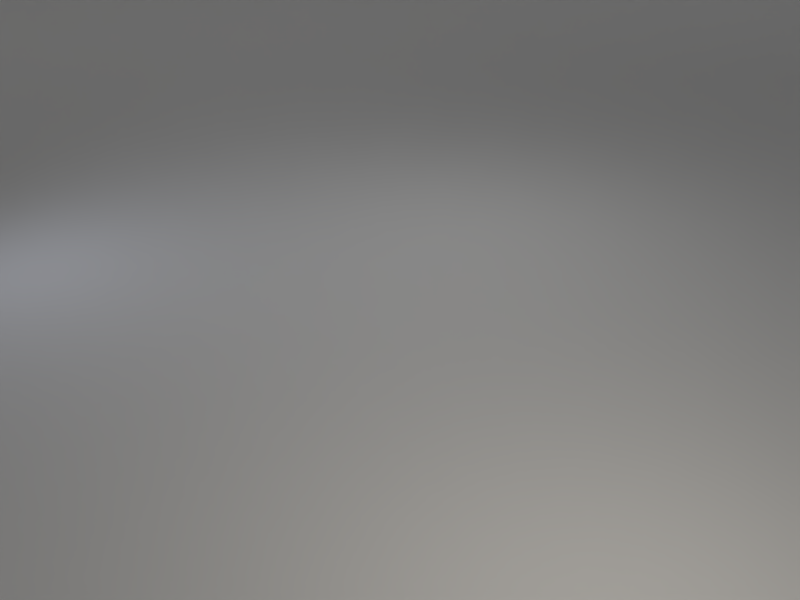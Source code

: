 # Source: base_scene.blend  (saved by Blender 2.77.0; exported with 4.5.12 LTS)
import bpy
from mathutils import Matrix  # noqa: F401  (used for matrix-valued properties, if any)

bpy.ops.wm.read_factory_settings(use_empty=True)
scene = bpy.context.scene
scene.name = 'Scene'

# ---- collections
col_collection_1 = bpy.data.collections.new('Collection 1'); scene.collection.children.link(col_collection_1)

# ---- world
world_world = bpy.data.worlds.new('World'); scene.world = world_world
world_world.use_nodes = True; world_world.node_tree.nodes.clear()
_N = world_world.node_tree.nodes; _L = world_world.node_tree.links
n0 = _N.new('ShaderNodeOutputWorld'); n0.name = 'World Output'; n0.location = (300, 300)
n1 = _N.new('ShaderNodeBackground'); n1.name = 'Background'; n1.location = (10, 300)
n1.inputs[0].default_value = (0.05088, 0.05088, 0.05088, 1.0)
n1.inputs[1].default_value = 0.0
_L.new(n1.outputs[0], n0.inputs[0])
n0.is_active_output = True
world_world.color = (0.05088, 0.05088, 0.05088)
world_world.use_sun_shadow = False
world_world.sun_shadow_jitter_overblur = 0.0
world_world.cycles.sampling_method = 'MANUAL'

# ---- cameras
cam_camera = bpy.data.cameras.new('Camera')
cam_camera.clip_end = 100.0
cam_camera.lens = 35.0
cam_camera.sensor_width = 32.0
cam_camera.sensor_height = 18.0
cam_camera.ortho_scale = 7.314
cam_camera.dof.focus_distance = 0.0

# ---- lights
light_area_002 = bpy.data.lights.new('Area.002', 'SUN')
light_area_002.transmission_factor = 0.0
light_area_002.angle = 0.1993
light_area_002.energy = 0.45
light_area_002.shadow_buffer_clip_start = 0.5
light_area_002.shadow_soft_size = 0.1
light_area_002.shadow_cascade_max_distance = 1000.0
light_area_003 = bpy.data.lights.new('Area.003', 'AREA')
light_area_003.transmission_factor = 0.0
light_area_003.energy = 39.27
light_area_003.shadow_buffer_clip_start = 0.5
light_area_003.shadow_soft_size = 1.0
light_area_003.shadow_maximum_resolution = 0.006
light_area_003.use_absolute_resolution = True
light_area_003.size = 1.0
light_area_003.size_y = 0.1
light_area_001 = bpy.data.lights.new('Area.001', 'AREA')
light_area_001.color = (0.7617, 0.8177, 1.0)
light_area_001.transmission_factor = 0.0
light_area_001.energy = 23.56
light_area_001.shadow_buffer_clip_start = 0.5
light_area_001.shadow_soft_size = 0.5
light_area_001.shadow_maximum_resolution = 0.006
light_area_001.use_absolute_resolution = True
light_area_001.size = 0.5
light_area_001.size_y = 0.1
light_area = bpy.data.lights.new('Area', 'AREA')
light_area.color = (1.0, 0.9323, 0.8167)
light_area.transmission_factor = 0.0
light_area.energy = 78.54
light_area.shadow_buffer_clip_start = 0.5
light_area.shadow_soft_size = 0.5
light_area.shadow_maximum_resolution = 0.006
light_area.use_absolute_resolution = True
light_area.size = 0.5
light_area.size_y = 0.1

# ---- meshes
me_mesh_001 = bpy.data.meshes.new('Mesh.001')
me_mesh_001.from_pydata([(-23.56, 0.0, 0.0), (-21.64, 0.0, 4.757e-06), (-19.84, 0.0, 7.612e-05), (-18.15, 0.0, 0.0003854), (-16.55, 0.0, 0.001218), (-15.06, 0.0, 0.002973), (-13.65, 0.0, 0.006166), (-12.34, 0.0, 0.01142), (-11.11, 0.0, 0.01949), (-9.961, 0.0, 0.03121), (-8.889, 0.0, 0.04757), (-7.891, 0.0, 0.06965), (-6.963, 0.0, 0.09865), (-6.1, 0.0, 0.1359), (-5.3, 0.0, 0.1828), (-4.559, 0.0, 0.2408), (-3.873, 0.0, 0.3118), (-3.24, 0.0, 0.3973), (-2.656, 0.0, 0.4994), (-2.119, 0.0, 0.62), (-1.624, 0.0, 0.7612), (-1.17, 0.0, 0.9252), (-0.7532, 0.0, 1.114), (-0.3709, 0.0, 1.331), (-0.02051, 0.0, 1.578), (0.3005, 0.0, 1.858), (0.5946, 0.0, 2.174), (0.8643, 0.0, 2.528), (1.112, 0.0, 2.924), (1.34, 0.0, 3.365), (1.55, 0.0, 3.854), (1.744, 0.0, 4.394), (1.924, 0.0, 4.989), (2.093, 0.0, 5.642), (2.252, 0.0, 6.358), (2.403, 0.0, 7.139), (2.547, 0.0, 7.991), (2.686, 0.0, 8.916), (2.821, 0.0, 9.92), (2.955, 0.0, 11.01), (3.087, 0.0, 12.18), (3.22, 0.0, 13.44), (3.354, 0.0, 14.8), (3.491, 0.0, 16.26), (3.631, 0.0, 17.83), (3.776, 0.0, 19.51), (3.926, 0.0, 21.3), (4.081, 0.0, 23.21), (-23.56, -56.48, 0.0), (-21.64, -56.48, 4.757e-06), (-19.84, -56.48, 7.612e-05), (-18.15, -56.48, 0.0003854), (-16.55, -56.48, 0.001218), (-15.06, -56.48, 0.002973), (-13.65, -56.48, 0.006166), (-12.34, -56.48, 0.01142), (-11.11, -56.48, 0.01949), (-9.961, -56.48, 0.03121), (-8.889, -56.48, 0.04757), (-7.891, -56.48, 0.06965), (-6.963, -56.48, 0.09865), (-6.1, -56.48, 0.1359), (-5.3, -56.48, 0.1828), (-4.559, -56.48, 0.2408), (-3.873, -56.48, 0.3118), (-3.24, -56.48, 0.3973), (-2.656, -56.48, 0.4994), (-2.119, -56.48, 0.62), (-1.624, -56.48, 0.7612), (-1.17, -56.48, 0.9252), (-0.7532, -56.48, 1.114), (-0.3709, -56.48, 1.331), (-0.02051, -56.48, 1.578), (0.3005, -56.48, 1.858), (0.5946, -56.48, 2.174), (0.8643, -56.48, 2.528), (1.112, -56.48, 2.924), (1.34, -56.48, 3.365), (1.55, -56.48, 3.854), (1.744, -56.48, 4.394), (1.924, -56.48, 4.989), (2.093, -56.48, 5.642), (2.252, -56.48, 6.358), (2.403, -56.48, 7.139), (2.547, -56.48, 7.991), (2.686, -56.48, 8.916), (2.821, -56.48, 9.92), (2.955, -56.48, 11.01), (3.087, -56.48, 12.18), (3.22, -56.48, 13.44), (3.354, -56.48, 14.8), (3.491, -56.48, 16.26), (3.631, -56.48, 17.83), (3.776, -56.48, 19.51), (3.926, -56.48, 21.3), (4.081, -56.48, 23.21)], [], [(8, 9, 57, 56), (35, 36, 84, 83), (22, 23, 71, 70), (9, 10, 58, 57), (36, 37, 85, 84), (23, 24, 72, 71), (10, 11, 59, 58), (37, 38, 86, 85), (24, 25, 73, 72), (11, 12, 60, 59), (38, 39, 87, 86), (25, 26, 74, 73), (12, 13, 61, 60), (39, 40, 88, 87), (26, 27, 75, 74), (13, 14, 62, 61), (40, 41, 89, 88), (0, 1, 49, 48), (27, 28, 76, 75), (14, 15, 63, 62), (41, 42, 90, 89), (1, 2, 50, 49), (28, 29, 77, 76), (15, 16, 64, 63), (42, 43, 91, 90), (2, 3, 51, 50), (29, 30, 78, 77), (16, 17, 65, 64), (43, 44, 92, 91), (3, 4, 52, 51), (30, 31, 79, 78), (17, 18, 66, 65), (44, 45, 93, 92), (4, 5, 53, 52), (31, 32, 80, 79), (18, 19, 67, 66), (45, 46, 94, 93), (5, 6, 54, 53), (32, 33, 81, 80), (19, 20, 68, 67), (46, 47, 95, 94), (6, 7, 55, 54), (33, 34, 82, 81), (20, 21, 69, 68), (7, 8, 56, 55), (34, 35, 83, 82), (21, 22, 70, 69)])
me_mesh_001.use_remesh_preserve_volume = False
me_mesh_001.use_remesh_preserve_attributes = False
me_mesh_001.use_mirror_vertex_groups = False
me_mesh_001.update()

# ---- objects
ob_area = bpy.data.objects.new('Area', light_area_002)
ob_ground = bpy.data.objects.new('Ground', me_mesh_001)
ob_empty = bpy.data.objects.new('Empty', None)
ob_lamp_back = bpy.data.objects.new('Lamp_Back', light_area_003)
ob_lamp_fill = bpy.data.objects.new('Lamp_Fill', light_area_001)
ob_lamp_key = bpy.data.objects.new('Lamp_Key', light_area)
ob_camera = bpy.data.objects.new('Camera', cam_camera)

# ---- transforms, parenting, visibility, modifiers, constraints
ob_area.location = (11.66, -6.628, 25.82)
ob_area.rotation_euler = (0.236, 0.4169, 0.09708)
ob_area.lineart.crease_threshold = 0.0
ob_ground.location = (-24.06, -18.0, 0.0)
ob_ground.rotation_euler = (0.0, -0.0, 2.698)
ob_ground.lineart.crease_threshold = 0.0
_m = ob_ground.modifiers.new('Subsurf', 'SUBSURF')
_m.uv_smooth = 'PRESERVE_CORNERS'
_m.quality = 2
_m.levels = 2
_m.show_only_control_edges = False
ob_empty.location = (0.0, 0.0, 0.0)
ob_empty.empty_image_offset = (0.0, 0.0)
ob_empty.lineart.crease_threshold = 0.0
ob_lamp_back.location = (-1.169, 2.646, 5.816)
ob_lamp_back.lineart.crease_threshold = 0.0
_c = ob_lamp_back.constraints.new('TRACK_TO'); _c.name = 'Track To'
_c.target = ob_empty
ob_lamp_fill.location = (-4.671, -4.014, 3.011)
ob_lamp_fill.lineart.crease_threshold = 0.0
_c = ob_lamp_fill.constraints.new('TRACK_TO'); _c.name = 'Track To'
_c.target = ob_empty
ob_lamp_key.location = (6.447, -2.905, 4.258)
ob_lamp_key.lineart.crease_threshold = 0.0
_c = ob_lamp_key.constraints.new('TRACK_TO'); _c.name = 'Track To'
_c.target = ob_empty
ob_camera.location = (7.481, -6.508, 5.344)
ob_camera.rotation_euler = (1.109, 0.01082, 0.8149)
ob_camera.lock_rotations_4d = False
ob_camera.empty_display_type = 'ARROWS'
ob_camera.color = (0.0, 0.0, 0.0, 0.0)
ob_camera.display_type = 'WIRE'
ob_camera.lineart.crease_threshold = 0.0
_c = ob_camera.constraints.new('TRACK_TO'); _c.name = 'Track To'
_c.target = ob_empty

# ---- collection membership
col_collection_1.objects.link(ob_area)
col_collection_1.objects.link(ob_ground)
col_collection_1.objects.link(ob_empty)
col_collection_1.objects.link(ob_lamp_back)
col_collection_1.objects.link(ob_lamp_fill)
col_collection_1.objects.link(ob_lamp_key)
col_collection_1.objects.link(ob_camera)

# ---- scene / render settings (as saved in the file)
scene.camera = ob_camera
scene.frame_start = 1; scene.frame_end = 250; scene.frame_set(1)
scene.render.engine = 'CYCLES'
scene.render.resolution_x = 320
scene.render.resolution_y = 240
scene.render.resolution_percentage = 50
scene.render.dither_intensity = 0.0
scene.cycles.use_denoising = False
scene.cycles.samples = 128
scene.cycles.sampling_pattern = 'TABULATED_SOBOL'
scene.cycles.light_sampling_threshold = 0.0
scene.cycles.use_adaptive_sampling = False
scene.cycles.use_light_tree = False
scene.cycles.blur_glossy = 0.0
scene.cycles.sample_clamp_indirect = 0.0
scene.view_settings.view_transform = 'Standard'
bpy.context.view_layer.update()
